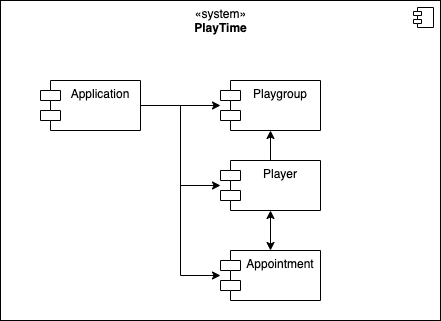

The diagram above was exported from draw.io. Its source (the exported page's mxGraphModel, read from the mxfile embedded in the PNG):
<mxGraphModel dx="895" dy="575" grid="1" gridSize="10" guides="1" tooltips="1" connect="1" arrows="1" fold="1" page="1" pageScale="1" pageWidth="827" pageHeight="1169" math="0" shadow="0">
  <root>
    <mxCell id="0" />
    <mxCell id="1" parent="0" />
    <mxCell id="uF51QiQUcUySrXaMvlEH-1" value="«system»&lt;br&gt;&lt;b&gt;PlayTime&lt;/b&gt;" style="html=1;dropTarget=0;verticalAlign=top;" vertex="1" parent="1">
      <mxGeometry x="80" y="160" width="440" height="320" as="geometry" />
    </mxCell>
    <mxCell id="uF51QiQUcUySrXaMvlEH-2" value="" style="shape=module;jettyWidth=8;jettyHeight=4;" vertex="1" parent="uF51QiQUcUySrXaMvlEH-1">
      <mxGeometry x="1" width="20" height="20" relative="1" as="geometry">
        <mxPoint x="-27" y="7" as="offset" />
      </mxGeometry>
    </mxCell>
    <mxCell id="uF51QiQUcUySrXaMvlEH-13" style="edgeStyle=orthogonalEdgeStyle;rounded=0;orthogonalLoop=1;jettySize=auto;html=1;" edge="1" parent="1" source="uF51QiQUcUySrXaMvlEH-3" target="uF51QiQUcUySrXaMvlEH-5">
      <mxGeometry relative="1" as="geometry" />
    </mxCell>
    <mxCell id="uF51QiQUcUySrXaMvlEH-14" style="edgeStyle=orthogonalEdgeStyle;rounded=0;orthogonalLoop=1;jettySize=auto;html=1;" edge="1" parent="1" source="uF51QiQUcUySrXaMvlEH-3" target="uF51QiQUcUySrXaMvlEH-4">
      <mxGeometry relative="1" as="geometry">
        <Array as="points">
          <mxPoint x="260" y="265" />
          <mxPoint x="260" y="345" />
        </Array>
      </mxGeometry>
    </mxCell>
    <mxCell id="uF51QiQUcUySrXaMvlEH-15" style="edgeStyle=orthogonalEdgeStyle;rounded=0;orthogonalLoop=1;jettySize=auto;html=1;" edge="1" parent="1" source="uF51QiQUcUySrXaMvlEH-3" target="uF51QiQUcUySrXaMvlEH-6">
      <mxGeometry relative="1" as="geometry">
        <Array as="points">
          <mxPoint x="260" y="265" />
          <mxPoint x="260" y="435" />
        </Array>
      </mxGeometry>
    </mxCell>
    <mxCell id="uF51QiQUcUySrXaMvlEH-3" value="Application" style="shape=module;align=left;spacingLeft=20;align=center;verticalAlign=top;" vertex="1" parent="1">
      <mxGeometry x="120" y="240" width="100" height="50" as="geometry" />
    </mxCell>
    <mxCell id="uF51QiQUcUySrXaMvlEH-16" style="edgeStyle=orthogonalEdgeStyle;rounded=0;orthogonalLoop=1;jettySize=auto;html=1;" edge="1" parent="1" source="uF51QiQUcUySrXaMvlEH-4" target="uF51QiQUcUySrXaMvlEH-5">
      <mxGeometry relative="1" as="geometry" />
    </mxCell>
    <mxCell id="uF51QiQUcUySrXaMvlEH-17" style="edgeStyle=orthogonalEdgeStyle;rounded=0;orthogonalLoop=1;jettySize=auto;html=1;entryX=0.5;entryY=0;entryDx=0;entryDy=0;startArrow=classic;startFill=1;" edge="1" parent="1" source="uF51QiQUcUySrXaMvlEH-4" target="uF51QiQUcUySrXaMvlEH-6">
      <mxGeometry relative="1" as="geometry" />
    </mxCell>
    <mxCell id="uF51QiQUcUySrXaMvlEH-4" value="Player" style="shape=module;align=left;spacingLeft=20;align=center;verticalAlign=top;" vertex="1" parent="1">
      <mxGeometry x="300" y="320" width="100" height="50" as="geometry" />
    </mxCell>
    <mxCell id="uF51QiQUcUySrXaMvlEH-5" value="Playgroup" style="shape=module;align=left;spacingLeft=20;align=center;verticalAlign=top;" vertex="1" parent="1">
      <mxGeometry x="300" y="240" width="100" height="50" as="geometry" />
    </mxCell>
    <mxCell id="uF51QiQUcUySrXaMvlEH-6" value="Appointment" style="shape=module;align=left;spacingLeft=20;align=center;verticalAlign=top;" vertex="1" parent="1">
      <mxGeometry x="300" y="410" width="100" height="50" as="geometry" />
    </mxCell>
  </root>
</mxGraphModel>